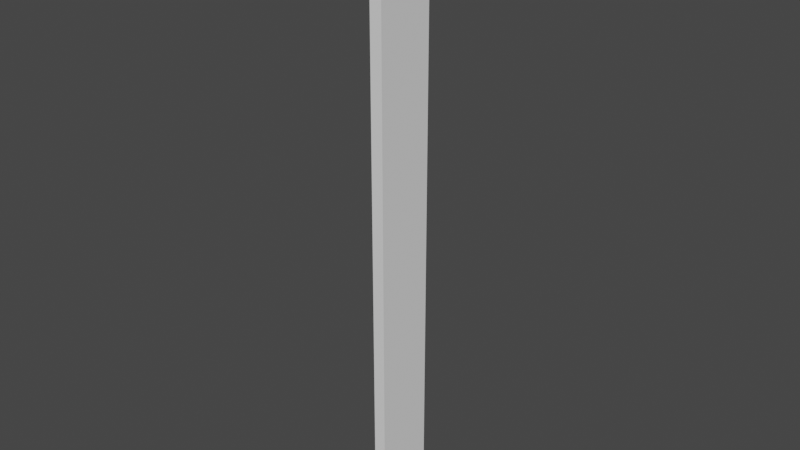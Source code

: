 # Source: wall.blend  (saved by Blender 2.90.8; exported with 4.5.12 LTS)
import bpy
from mathutils import Matrix  # noqa: F401  (used for matrix-valued properties, if any)

bpy.ops.wm.read_factory_settings(use_empty=True)
scene = bpy.context.scene
scene.name = 'Scene'

# ---- collections
col_collection = bpy.data.collections.new('Collection'); scene.collection.children.link(col_collection)

# ---- world
world_world = bpy.data.worlds.new('World'); scene.world = world_world
world_world.use_nodes = True; world_world.node_tree.nodes.clear()
_N = world_world.node_tree.nodes; _L = world_world.node_tree.links
n0 = _N.new('ShaderNodeOutputWorld'); n0.name = 'World Output'; n0.location = (300, 300)
n1 = _N.new('ShaderNodeBackground'); n1.name = 'Background'; n1.location = (10, 300)
n1.inputs[0].default_value = (0.05088, 0.05088, 0.05088, 1.0)
_L.new(n1.outputs[0], n0.inputs[0])
n0.is_active_output = True
world_world.color = (0.05088, 0.05088, 0.05088)
world_world.use_sun_shadow = False
world_world.sun_shadow_jitter_overblur = 0.0

# ---- meshes
me_cube_008 = bpy.data.meshes.new('Cube.008')
me_cube_008.from_pydata([(-0.2005, -1.0, -9.999), (-0.2005, -1.0, 9.999), (-0.2005, 1.0, -9.999), (-0.2005, 1.0, 9.999), (0.1986, -1.0, -9.999), (0.1986, -1.0, 9.999), (0.1986, 1.0, -9.999), (0.1986, 1.0, 9.999)], [], [(0, 1, 3, 2), (2, 3, 7, 6), (6, 7, 5, 4), (4, 5, 1, 0), (2, 6, 4, 0), (7, 3, 1, 5)])
_uv = me_cube_008.uv_layers.new(name='UVMap')
_uv.uv.foreach_set('vector', [0.375, 0.0, 0.625, 0.0, 0.625, 0.25, 0.375, 0.25, 0.375, 0.25, 0.625, 0.25, 0.625, 0.5, 0.375, 0.5, 0.375, 0.5, 0.625, 0.5, 0.625, 0.75, 0.375, 0.75, 0.375, 0.75, 0.625, 0.75, 0.625, 1.0, 0.375, 1.0, 0.125, 0.5, 0.375, 0.5, 0.375, 0.75, 0.125, 0.75, 0.625, 0.5, 0.875, 0.5, 0.875, 0.75, 0.625, 0.75])
me_cube_008.use_remesh_fix_poles = True
me_cube_008.use_remesh_preserve_attributes = False
me_cube_008.use_mirror_vertex_groups = False
me_cube_008.update()

# ---- objects
ob_wall = bpy.data.objects.new('Wall', me_cube_008)

# ---- transforms, parenting, visibility, modifiers, constraints
ob_wall.location = (0.0, 0.0, 0.0)
ob_wall.lineart.crease_threshold = 0.0

# ---- collection membership
scene.collection.objects.link(ob_wall)

# ---- scene / render settings (as saved in the file)
scene.frame_start = 1; scene.frame_end = 250; scene.frame_set(1)
scene.render.engine = 'BLENDER_EEVEE_NEXT'
scene.cycles.use_denoising = False
scene.cycles.samples = 128
scene.cycles.sampling_pattern = 'TABULATED_SOBOL'
scene.cycles.use_adaptive_sampling = False
scene.cycles.use_light_tree = False
scene.view_settings.view_transform = 'Filmic'
bpy.context.view_layer.update()

# ---- added for rendering (the .blend has no active camera and no usable light): camera, sun
cam_auto = bpy.data.cameras.new('AutoCamera')
cam_auto.lens = 50.0
cam_auto.sensor_width = 36.0
cam_auto.clip_end = 1000.0
ob_auto_camera = bpy.data.objects.new('AutoCamera', cam_auto)
scene.collection.objects.link(ob_auto_camera)
ob_auto_camera.location = (18.5985, -22.3193, 14.8795)
ob_auto_camera.rotation_euler = (1.09748, -7.21219e-08, 0.694738)
scene.camera = ob_auto_camera
light_auto_sun = bpy.data.lights.new('AutoSun', 'SUN')
light_auto_sun.energy = 3.0
light_auto_sun.angle = 0.0523599
ob_auto_sun = bpy.data.objects.new('AutoSun', light_auto_sun)
scene.collection.objects.link(ob_auto_sun)
ob_auto_sun.rotation_euler = (0.872665, 0.174533, 0.523599)
bpy.context.view_layer.update()
